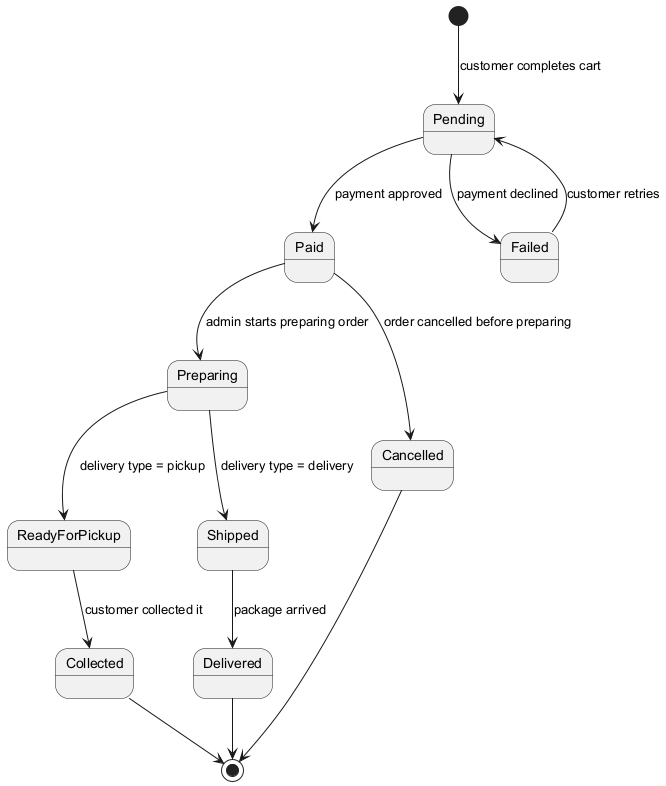

The diagram above was rendered by PlantUML. Its source (embedded in the PNG):
@startuml
skinparam backgroundColor white

[*] --> Pending : customer completes cart

Pending --> Paid : payment approved
Pending --> Failed : payment declined
Failed --> Pending : customer retries

Paid --> Preparing : admin starts preparing order

Preparing --> ReadyForPickup : delivery type = pickup
Preparing --> Shipped : delivery type = delivery

ReadyForPickup --> Collected : customer collected it
Shipped --> Delivered : package arrived

Paid --> Cancelled : order cancelled before preparing

Collected --> [*]
Delivered --> [*]
Cancelled --> [*]
@enduml